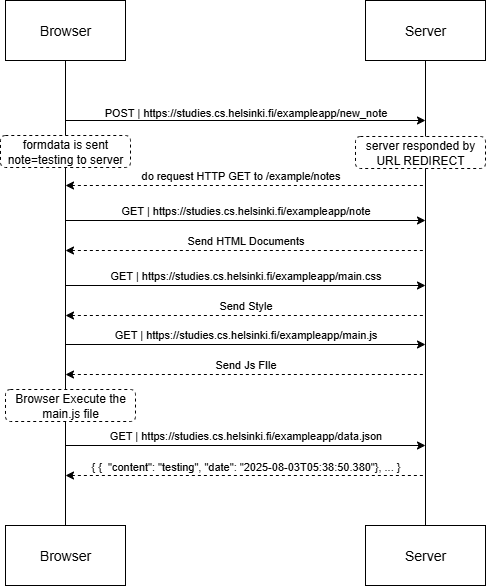

The diagram above was exported from draw.io. Its source (the exported page's mxGraphModel, read from the mxfile embedded in the PNG):
<mxGraphModel dx="644" dy="331" grid="1" gridSize="10" guides="1" tooltips="1" connect="1" arrows="1" fold="1" page="1" pageScale="1" pageWidth="850" pageHeight="1100" math="0" shadow="0">
  <root>
    <mxCell id="0" />
    <mxCell id="1" parent="0" />
    <mxCell id="mQdR4j9V63J5yDkNijAJ-18" style="rounded=0;orthogonalLoop=1;jettySize=auto;html=1;strokeColor=default;curved=0;endArrow=none;endFill=0;" edge="1" parent="1" source="mQdR4j9V63J5yDkNijAJ-13" target="mQdR4j9V63J5yDkNijAJ-16">
      <mxGeometry relative="1" as="geometry" />
    </mxCell>
    <mxCell id="mQdR4j9V63J5yDkNijAJ-13" value="Browser" style="rounded=0;whiteSpace=wrap;html=1;fontStyle=0;fontSize=14;" vertex="1" parent="1">
      <mxGeometry x="50" y="40" width="120" height="60" as="geometry" />
    </mxCell>
    <mxCell id="mQdR4j9V63J5yDkNijAJ-14" value="Server" style="rounded=0;whiteSpace=wrap;html=1;fontStyle=0;fontSize=14;" vertex="1" parent="1">
      <mxGeometry x="410" y="40" width="120" height="60" as="geometry" />
    </mxCell>
    <mxCell id="mQdR4j9V63J5yDkNijAJ-16" value="Browser" style="rounded=0;whiteSpace=wrap;html=1;fontStyle=0;fontSize=14;" vertex="1" parent="1">
      <mxGeometry x="50" y="565" width="120" height="60" as="geometry" />
    </mxCell>
    <mxCell id="mQdR4j9V63J5yDkNijAJ-17" value="Server" style="rounded=0;whiteSpace=wrap;html=1;fontStyle=0;fontSize=14;" vertex="1" parent="1">
      <mxGeometry x="410" y="565" width="120" height="60" as="geometry" />
    </mxCell>
    <mxCell id="mQdR4j9V63J5yDkNijAJ-20" style="rounded=0;orthogonalLoop=1;jettySize=auto;html=1;strokeColor=default;curved=0;endArrow=none;endFill=0;exitX=0.5;exitY=1;exitDx=0;exitDy=0;entryX=0.5;entryY=0;entryDx=0;entryDy=0;" edge="1" parent="1" source="mQdR4j9V63J5yDkNijAJ-14" target="mQdR4j9V63J5yDkNijAJ-17">
      <mxGeometry relative="1" as="geometry">
        <mxPoint x="370" y="210" as="sourcePoint" />
        <mxPoint x="370" y="600" as="targetPoint" />
      </mxGeometry>
    </mxCell>
    <mxCell id="mQdR4j9V63J5yDkNijAJ-23" value="" style="endArrow=classic;html=1;rounded=0;" edge="1" parent="1">
      <mxGeometry width="50" height="50" relative="1" as="geometry">
        <mxPoint x="110" y="160" as="sourcePoint" />
        <mxPoint x="470" y="160" as="targetPoint" />
      </mxGeometry>
    </mxCell>
    <mxCell id="mQdR4j9V63J5yDkNijAJ-25" value="&lt;p&gt;&lt;font face=&quot;Helvetica&quot; style=&quot;color: rgb(0, 0, 0);&quot;&gt;POST |&amp;nbsp;&lt;span style=&quot;text-align: start; text-wrap-mode: wrap;&quot;&gt;https://studies.cs.helsinki.fi/exampleapp/new_note&lt;/span&gt;&lt;/font&gt;&lt;/p&gt;" style="text;html=1;align=center;verticalAlign=middle;resizable=0;points=[];autosize=1;strokeColor=none;fillColor=none;fontSize=11;" vertex="1" parent="1">
      <mxGeometry x="135" y="127" width="310" height="50" as="geometry" />
    </mxCell>
    <mxCell id="mQdR4j9V63J5yDkNijAJ-27" value="formdata is sent note=testing to server" style="rounded=1;whiteSpace=wrap;html=1;dashed=1;" vertex="1" parent="1">
      <mxGeometry x="45" y="175" width="130" height="32" as="geometry" />
    </mxCell>
    <mxCell id="mQdR4j9V63J5yDkNijAJ-28" value="" style="endArrow=classic;html=1;rounded=0;endFill=1;startArrow=none;startFill=0;" edge="1" parent="1">
      <mxGeometry width="50" height="50" relative="1" as="geometry">
        <mxPoint x="110" y="260" as="sourcePoint" />
        <mxPoint x="470" y="260" as="targetPoint" />
      </mxGeometry>
    </mxCell>
    <mxCell id="mQdR4j9V63J5yDkNijAJ-29" value="&lt;p&gt;&lt;font face=&quot;Helvetica&quot; style=&quot;color: rgb(0, 0, 0);&quot;&gt;GET |&amp;nbsp;&lt;span style=&quot;text-align: start; text-wrap-mode: wrap;&quot;&gt;https://studies.cs.helsinki.fi/exampleapp/note&lt;/span&gt;&lt;/font&gt;&lt;/p&gt;" style="text;html=1;align=center;verticalAlign=middle;resizable=0;points=[];autosize=1;strokeColor=none;fillColor=none;fontSize=11;" vertex="1" parent="1">
      <mxGeometry x="155" y="225" width="270" height="50" as="geometry" />
    </mxCell>
    <mxCell id="mQdR4j9V63J5yDkNijAJ-30" value="" style="endArrow=none;html=1;rounded=0;endFill=0;startArrow=classic;startFill=1;dashed=1;" edge="1" parent="1">
      <mxGeometry width="50" height="50" relative="1" as="geometry">
        <mxPoint x="110" y="290" as="sourcePoint" />
        <mxPoint x="470" y="290" as="targetPoint" />
      </mxGeometry>
    </mxCell>
    <mxCell id="mQdR4j9V63J5yDkNijAJ-31" value="&lt;p&gt;Send HTML Documents&lt;/p&gt;" style="text;html=1;align=center;verticalAlign=middle;resizable=0;points=[];autosize=1;strokeColor=none;fillColor=none;fontSize=11;" vertex="1" parent="1">
      <mxGeometry x="220" y="255" width="140" height="50" as="geometry" />
    </mxCell>
    <mxCell id="mQdR4j9V63J5yDkNijAJ-32" value="" style="endArrow=classic;html=1;rounded=0;endFill=1;startArrow=none;startFill=0;" edge="1" parent="1">
      <mxGeometry width="50" height="50" relative="1" as="geometry">
        <mxPoint x="110" y="325" as="sourcePoint" />
        <mxPoint x="470" y="325" as="targetPoint" />
      </mxGeometry>
    </mxCell>
    <mxCell id="mQdR4j9V63J5yDkNijAJ-33" value="&lt;p&gt;&lt;font face=&quot;Helvetica&quot; style=&quot;color: rgb(0, 0, 0);&quot;&gt;GET |&amp;nbsp;&lt;span style=&quot;text-align: start; text-wrap-mode: wrap;&quot;&gt;https://studies.cs.helsinki.fi/exampleapp/main.css&lt;/span&gt;&lt;/font&gt;&lt;/p&gt;" style="text;html=1;align=center;verticalAlign=middle;resizable=0;points=[];autosize=1;strokeColor=none;fillColor=none;fontSize=11;" vertex="1" parent="1">
      <mxGeometry x="145" y="290" width="290" height="50" as="geometry" />
    </mxCell>
    <mxCell id="mQdR4j9V63J5yDkNijAJ-34" value="" style="endArrow=none;html=1;rounded=0;endFill=0;startArrow=classic;startFill=1;dashed=1;" edge="1" parent="1">
      <mxGeometry width="50" height="50" relative="1" as="geometry">
        <mxPoint x="110" y="355" as="sourcePoint" />
        <mxPoint x="470" y="355" as="targetPoint" />
      </mxGeometry>
    </mxCell>
    <mxCell id="mQdR4j9V63J5yDkNijAJ-35" value="&lt;p&gt;Send Style&lt;/p&gt;" style="text;html=1;align=center;verticalAlign=middle;resizable=0;points=[];autosize=1;strokeColor=none;fillColor=none;fontSize=11;" vertex="1" parent="1">
      <mxGeometry x="250" y="320" width="80" height="50" as="geometry" />
    </mxCell>
    <mxCell id="mQdR4j9V63J5yDkNijAJ-36" value="" style="endArrow=none;html=1;rounded=0;endFill=0;startArrow=classic;startFill=1;dashed=1;" edge="1" parent="1">
      <mxGeometry width="50" height="50" relative="1" as="geometry">
        <mxPoint x="110" y="225" as="sourcePoint" />
        <mxPoint x="470" y="225" as="targetPoint" />
      </mxGeometry>
    </mxCell>
    <mxCell id="mQdR4j9V63J5yDkNijAJ-37" value="server responded by URL REDIRECT" style="rounded=1;whiteSpace=wrap;html=1;dashed=1;" vertex="1" parent="1">
      <mxGeometry x="400" y="176" width="130" height="32" as="geometry" />
    </mxCell>
    <mxCell id="mQdR4j9V63J5yDkNijAJ-38" value="&lt;p&gt;do request HTTP GET to /example/notes&lt;/p&gt;" style="text;html=1;align=center;verticalAlign=middle;resizable=0;points=[];autosize=1;strokeColor=none;fillColor=none;fontSize=11;" vertex="1" parent="1">
      <mxGeometry x="175" y="190" width="220" height="50" as="geometry" />
    </mxCell>
    <mxCell id="mQdR4j9V63J5yDkNijAJ-41" value="" style="endArrow=classic;html=1;rounded=0;endFill=1;startArrow=none;startFill=0;" edge="1" parent="1">
      <mxGeometry width="50" height="50" relative="1" as="geometry">
        <mxPoint x="110" y="384" as="sourcePoint" />
        <mxPoint x="470" y="384" as="targetPoint" />
      </mxGeometry>
    </mxCell>
    <mxCell id="mQdR4j9V63J5yDkNijAJ-42" value="&lt;p&gt;&lt;font face=&quot;Helvetica&quot; style=&quot;color: rgb(0, 0, 0);&quot;&gt;GET |&amp;nbsp;&lt;span style=&quot;text-align: start; text-wrap-mode: wrap;&quot;&gt;https://studies.cs.helsinki.fi/exampleapp/main.js&lt;/span&gt;&lt;/font&gt;&lt;/p&gt;" style="text;html=1;align=center;verticalAlign=middle;resizable=0;points=[];autosize=1;strokeColor=none;fillColor=none;fontSize=11;" vertex="1" parent="1">
      <mxGeometry x="145" y="349" width="290" height="50" as="geometry" />
    </mxCell>
    <mxCell id="mQdR4j9V63J5yDkNijAJ-43" value="" style="endArrow=none;html=1;rounded=0;endFill=0;startArrow=classic;startFill=1;dashed=1;" edge="1" parent="1">
      <mxGeometry width="50" height="50" relative="1" as="geometry">
        <mxPoint x="110" y="414" as="sourcePoint" />
        <mxPoint x="470" y="414" as="targetPoint" />
      </mxGeometry>
    </mxCell>
    <mxCell id="mQdR4j9V63J5yDkNijAJ-44" value="&lt;p&gt;Send Js FIle&lt;/p&gt;" style="text;html=1;align=center;verticalAlign=middle;resizable=0;points=[];autosize=1;strokeColor=none;fillColor=none;fontSize=11;" vertex="1" parent="1">
      <mxGeometry x="250" y="379" width="80" height="50" as="geometry" />
    </mxCell>
    <mxCell id="mQdR4j9V63J5yDkNijAJ-46" value="Browser Execute the main.js file" style="rounded=1;whiteSpace=wrap;html=1;dashed=1;" vertex="1" parent="1">
      <mxGeometry x="50" y="429" width="130" height="32" as="geometry" />
    </mxCell>
    <mxCell id="mQdR4j9V63J5yDkNijAJ-48" value="" style="endArrow=classic;html=1;rounded=0;endFill=1;startArrow=none;startFill=0;" edge="1" parent="1">
      <mxGeometry width="50" height="50" relative="1" as="geometry">
        <mxPoint x="110" y="485" as="sourcePoint" />
        <mxPoint x="470" y="485" as="targetPoint" />
      </mxGeometry>
    </mxCell>
    <mxCell id="mQdR4j9V63J5yDkNijAJ-49" value="&lt;p&gt;&lt;font face=&quot;Helvetica&quot; style=&quot;color: rgb(0, 0, 0);&quot;&gt;GET |&amp;nbsp;&lt;span style=&quot;text-align: start; text-wrap-mode: wrap;&quot;&gt;https://studies.cs.helsinki.fi/exampleapp/data.json&lt;/span&gt;&lt;/font&gt;&lt;/p&gt;" style="text;html=1;align=center;verticalAlign=middle;resizable=0;points=[];autosize=1;strokeColor=none;fillColor=none;fontSize=11;" vertex="1" parent="1">
      <mxGeometry x="140" y="450" width="300" height="50" as="geometry" />
    </mxCell>
    <mxCell id="mQdR4j9V63J5yDkNijAJ-50" value="" style="endArrow=none;html=1;rounded=0;endFill=0;startArrow=classic;startFill=1;dashed=1;" edge="1" parent="1">
      <mxGeometry width="50" height="50" relative="1" as="geometry">
        <mxPoint x="110" y="515" as="sourcePoint" />
        <mxPoint x="470" y="515" as="targetPoint" />
      </mxGeometry>
    </mxCell>
    <mxCell id="mQdR4j9V63J5yDkNijAJ-51" value="&lt;p&gt;{&lt;span style=&quot;background-color: transparent; color: light-dark(rgb(0, 0, 0), rgb(255, 255, 255));&quot;&gt;&amp;nbsp;{&amp;nbsp; &quot;content&quot;: &quot;testing&quot;,&lt;/span&gt;&lt;span style=&quot;background-color: transparent; color: light-dark(rgb(0, 0, 0), rgb(255, 255, 255));&quot;&gt;&amp;nbsp;&quot;date&quot;: &quot;2025-08-03T05:38:50.380&quot;}, ...&amp;nbsp;&lt;/span&gt;&lt;span style=&quot;background-color: transparent; color: light-dark(rgb(0, 0, 0), rgb(255, 255, 255));&quot;&gt;}&lt;/span&gt;&lt;/p&gt;" style="text;html=1;align=center;verticalAlign=middle;resizable=0;points=[];autosize=1;strokeColor=none;fillColor=none;fontSize=11;" vertex="1" parent="1">
      <mxGeometry x="125" y="481" width="330" height="50" as="geometry" />
    </mxCell>
  </root>
</mxGraphModel>